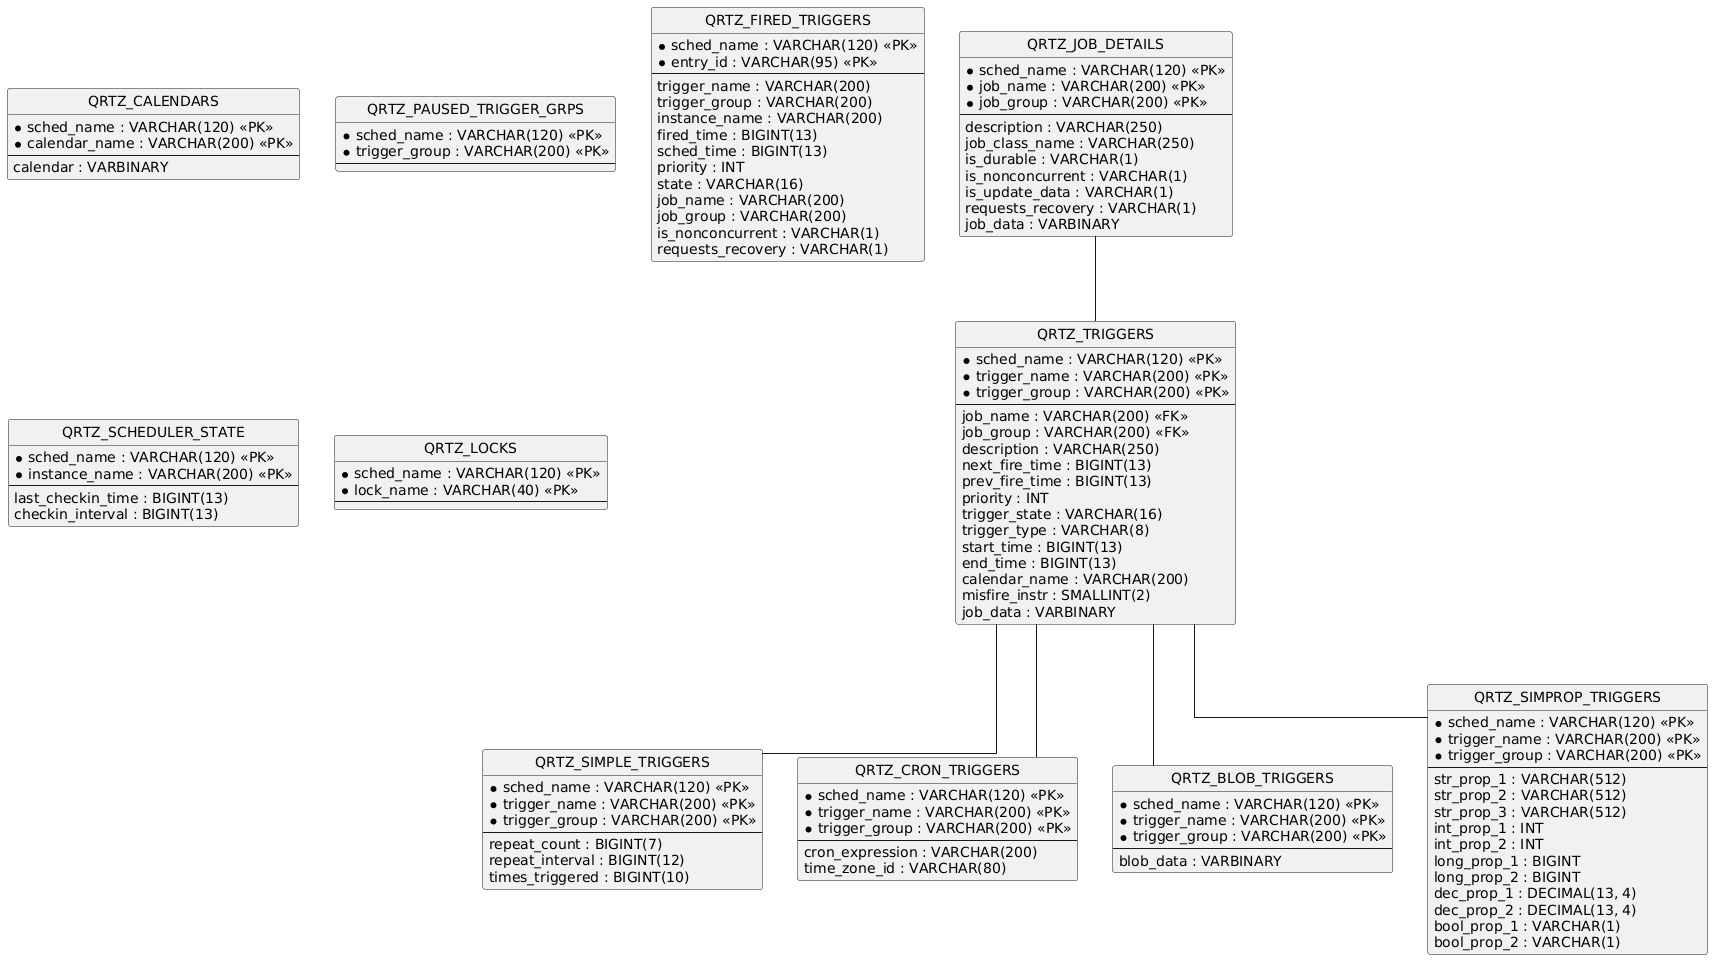

The diagram above was rendered by PlantUML. Its source (embedded in the PNG):
@startuml
hide circle
skinparam linetype ortho

entity "QRTZ_JOB_DETAILS" as QRTZ_JOB_DETAILS {
  * sched_name : VARCHAR(120) <<PK>>
  * job_name : VARCHAR(200) <<PK>>
  * job_group : VARCHAR(200) <<PK>>
  --
  description : VARCHAR(250)
  job_class_name : VARCHAR(250)
  is_durable : VARCHAR(1)
  is_nonconcurrent : VARCHAR(1)
  is_update_data : VARCHAR(1)
  requests_recovery : VARCHAR(1)
  job_data : VARBINARY
}

entity "QRTZ_TRIGGERS" as QRTZ_TRIGGERS {
  * sched_name : VARCHAR(120) <<PK>>
  * trigger_name : VARCHAR(200) <<PK>>
  * trigger_group : VARCHAR(200) <<PK>>
  --
  job_name : VARCHAR(200) <<FK>>
  job_group : VARCHAR(200) <<FK>>
  description : VARCHAR(250)
  next_fire_time : BIGINT(13)
  prev_fire_time : BIGINT(13)
  priority : INT
  trigger_state : VARCHAR(16)
  trigger_type : VARCHAR(8)
  start_time : BIGINT(13)
  end_time : BIGINT(13)
  calendar_name : VARCHAR(200)
  misfire_instr : SMALLINT(2)
  job_data : VARBINARY
}

entity "QRTZ_SIMPLE_TRIGGERS" as QRTZ_SIMPLE_TRIGGERS {
  * sched_name : VARCHAR(120) <<PK>>
  * trigger_name : VARCHAR(200) <<PK>>
  * trigger_group : VARCHAR(200) <<PK>>
  --
  repeat_count : BIGINT(7)
  repeat_interval : BIGINT(12)
  times_triggered : BIGINT(10)
}

entity "QRTZ_CRON_TRIGGERS" as QRTZ_CRON_TRIGGERS {
  * sched_name : VARCHAR(120) <<PK>>
  * trigger_name : VARCHAR(200) <<PK>>
  * trigger_group : VARCHAR(200) <<PK>>
  --
  cron_expression : VARCHAR(200)
  time_zone_id : VARCHAR(80)
}

entity "QRTZ_BLOB_TRIGGERS" as QRTZ_BLOB_TRIGGERS {
  * sched_name : VARCHAR(120) <<PK>>
  * trigger_name : VARCHAR(200) <<PK>>
  * trigger_group : VARCHAR(200) <<PK>>
  --
  blob_data : VARBINARY
}

entity "QRTZ_CALENDARS" as QRTZ_CALENDARS {
  * sched_name : VARCHAR(120) <<PK>>
  * calendar_name : VARCHAR(200) <<PK>>
  --
  calendar : VARBINARY
}

entity "QRTZ_PAUSED_TRIGGER_GRPS" as QRTZ_PAUSED_TRIGGER_GRPS {
  * sched_name : VARCHAR(120) <<PK>>
  * trigger_group : VARCHAR(200) <<PK>>
  --
}

entity "QRTZ_FIRED_TRIGGERS" as QRTZ_FIRED_TRIGGERS {
  * sched_name : VARCHAR(120) <<PK>>
  * entry_id : VARCHAR(95) <<PK>>
  --
  trigger_name : VARCHAR(200)
  trigger_group : VARCHAR(200)
  instance_name : VARCHAR(200)
  fired_time : BIGINT(13)
  sched_time : BIGINT(13)
  priority : INT
  state : VARCHAR(16)
  job_name : VARCHAR(200)
  job_group : VARCHAR(200)
  is_nonconcurrent : VARCHAR(1)
  requests_recovery : VARCHAR(1)
}

entity "QRTZ_SCHEDULER_STATE" as QRTZ_SCHEDULER_STATE {
  * sched_name : VARCHAR(120) <<PK>>
  * instance_name : VARCHAR(200) <<PK>>
  --
  last_checkin_time : BIGINT(13)
  checkin_interval : BIGINT(13)
}

entity "QRTZ_LOCKS" as QRTZ_LOCKS {
  * sched_name : VARCHAR(120) <<PK>>
  * lock_name : VARCHAR(40) <<PK>>
  --
}

entity "QRTZ_SIMPROP_TRIGGERS" as QRTZ_SIMPROP_TRIGGERS {
  * sched_name : VARCHAR(120) <<PK>>
  * trigger_name : VARCHAR(200) <<PK>>
  * trigger_group : VARCHAR(200) <<PK>>
  --
  str_prop_1 : VARCHAR(512)
  str_prop_2 : VARCHAR(512)
  str_prop_3 : VARCHAR(512)
  int_prop_1 : INT
  int_prop_2 : INT
  long_prop_1 : BIGINT
  long_prop_2 : BIGINT
  dec_prop_1 : DECIMAL(13, 4)
  dec_prop_2 : DECIMAL(13, 4)
  bool_prop_1 : VARCHAR(1)
  bool_prop_2 : VARCHAR(1)
}

QRTZ_JOB_DETAILS -- QRTZ_TRIGGERS
QRTZ_TRIGGERS -- QRTZ_SIMPLE_TRIGGERS
QRTZ_TRIGGERS -- QRTZ_CRON_TRIGGERS
QRTZ_TRIGGERS -- QRTZ_BLOB_TRIGGERS
QRTZ_TRIGGERS -- QRTZ_SIMPROP_TRIGGERS
@enduml